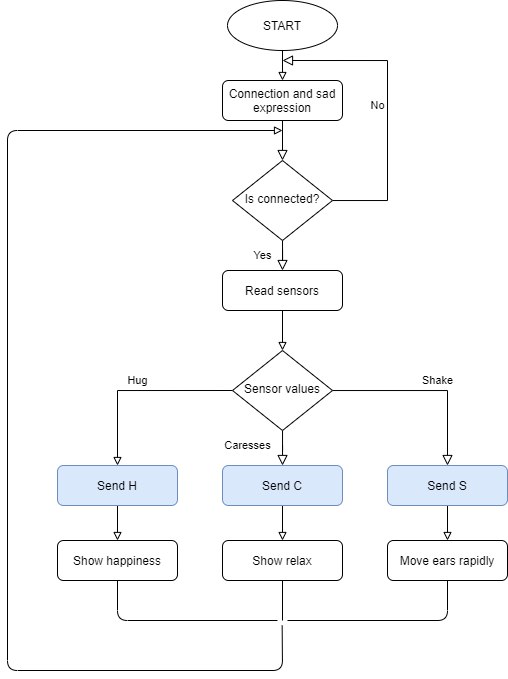

The diagram above was exported from draw.io. Its source (the exported page's mxGraphModel, read from the mxfile embedded in the PNG):
<mxGraphModel dx="1426" dy="1521" grid="1" gridSize="10" guides="1" tooltips="1" connect="1" arrows="1" fold="1" page="1" pageScale="1" pageWidth="827" pageHeight="1169" math="0" shadow="0">
  <root>
    <mxCell id="WIyWlLk6GJQsqaUBKTNV-0" />
    <mxCell id="WIyWlLk6GJQsqaUBKTNV-1" parent="WIyWlLk6GJQsqaUBKTNV-0" />
    <mxCell id="WIyWlLk6GJQsqaUBKTNV-2" value="" style="rounded=0;html=1;jettySize=auto;orthogonalLoop=1;fontSize=11;endArrow=block;endFill=0;endSize=8;strokeWidth=1;shadow=0;labelBackgroundColor=none;edgeStyle=orthogonalEdgeStyle;" parent="WIyWlLk6GJQsqaUBKTNV-1" source="WIyWlLk6GJQsqaUBKTNV-3" target="WIyWlLk6GJQsqaUBKTNV-6" edge="1">
      <mxGeometry relative="1" as="geometry" />
    </mxCell>
    <mxCell id="WIyWlLk6GJQsqaUBKTNV-3" value="Connection and sad expression" style="rounded=1;whiteSpace=wrap;html=1;fontSize=12;glass=0;strokeWidth=1;shadow=0;" parent="WIyWlLk6GJQsqaUBKTNV-1" vertex="1">
      <mxGeometry x="155" y="40" width="120" height="40" as="geometry" />
    </mxCell>
    <mxCell id="WIyWlLk6GJQsqaUBKTNV-4" value="Yes" style="rounded=0;html=1;jettySize=auto;orthogonalLoop=1;fontSize=11;endArrow=block;endFill=0;endSize=8;strokeWidth=1;shadow=0;labelBackgroundColor=none;edgeStyle=orthogonalEdgeStyle;entryX=0.5;entryY=0;entryDx=0;entryDy=0;" parent="WIyWlLk6GJQsqaUBKTNV-1" source="WIyWlLk6GJQsqaUBKTNV-6" target="xTELifMZ9nH3VVjS-ciY-2" edge="1">
      <mxGeometry y="20" relative="1" as="geometry">
        <mxPoint as="offset" />
      </mxGeometry>
    </mxCell>
    <mxCell id="WIyWlLk6GJQsqaUBKTNV-5" value="No" style="edgeStyle=orthogonalEdgeStyle;rounded=0;html=1;jettySize=auto;orthogonalLoop=1;fontSize=11;endArrow=block;endFill=0;endSize=8;strokeWidth=1;shadow=0;labelBackgroundColor=none;" parent="WIyWlLk6GJQsqaUBKTNV-1" source="WIyWlLk6GJQsqaUBKTNV-6" edge="1">
      <mxGeometry y="10" relative="1" as="geometry">
        <mxPoint as="offset" />
        <mxPoint x="215" y="20" as="targetPoint" />
        <Array as="points">
          <mxPoint x="320" y="160" />
        </Array>
      </mxGeometry>
    </mxCell>
    <mxCell id="WIyWlLk6GJQsqaUBKTNV-6" value="Is connected?" style="rhombus;whiteSpace=wrap;html=1;shadow=0;fontFamily=Helvetica;fontSize=12;align=center;strokeWidth=1;spacing=6;spacingTop=-4;" parent="WIyWlLk6GJQsqaUBKTNV-1" vertex="1">
      <mxGeometry x="165" y="120" width="100" height="80" as="geometry" />
    </mxCell>
    <mxCell id="WIyWlLk6GJQsqaUBKTNV-8" value="Caresses" style="rounded=0;html=1;jettySize=auto;orthogonalLoop=1;fontSize=11;endArrow=block;endFill=0;endSize=8;strokeWidth=1;shadow=0;labelBackgroundColor=none;edgeStyle=orthogonalEdgeStyle;" parent="WIyWlLk6GJQsqaUBKTNV-1" source="WIyWlLk6GJQsqaUBKTNV-10" target="WIyWlLk6GJQsqaUBKTNV-11" edge="1">
      <mxGeometry x="0.113" y="-35" relative="1" as="geometry">
        <mxPoint as="offset" />
      </mxGeometry>
    </mxCell>
    <mxCell id="WIyWlLk6GJQsqaUBKTNV-9" value="Shake" style="edgeStyle=orthogonalEdgeStyle;rounded=0;html=1;jettySize=auto;orthogonalLoop=1;fontSize=11;endArrow=block;endFill=0;endSize=8;strokeWidth=1;shadow=0;labelBackgroundColor=none;" parent="WIyWlLk6GJQsqaUBKTNV-1" source="WIyWlLk6GJQsqaUBKTNV-10" target="WIyWlLk6GJQsqaUBKTNV-12" edge="1">
      <mxGeometry x="0.1057" y="10" relative="1" as="geometry">
        <mxPoint as="offset" />
      </mxGeometry>
    </mxCell>
    <mxCell id="xTELifMZ9nH3VVjS-ciY-5" value="Hug" style="edgeStyle=orthogonalEdgeStyle;rounded=0;orthogonalLoop=1;jettySize=auto;html=1;exitX=0;exitY=0.5;exitDx=0;exitDy=0;endArrow=block;endFill=0;" edge="1" parent="WIyWlLk6GJQsqaUBKTNV-1" source="WIyWlLk6GJQsqaUBKTNV-10" target="xTELifMZ9nH3VVjS-ciY-4">
      <mxGeometry x="0.0001" y="-10" relative="1" as="geometry">
        <mxPoint as="offset" />
      </mxGeometry>
    </mxCell>
    <mxCell id="WIyWlLk6GJQsqaUBKTNV-10" value="Sensor values" style="rhombus;whiteSpace=wrap;html=1;shadow=0;fontFamily=Helvetica;fontSize=12;align=center;strokeWidth=1;spacing=6;spacingTop=-4;" parent="WIyWlLk6GJQsqaUBKTNV-1" vertex="1">
      <mxGeometry x="165" y="310" width="100" height="80" as="geometry" />
    </mxCell>
    <mxCell id="xTELifMZ9nH3VVjS-ciY-10" style="edgeStyle=orthogonalEdgeStyle;rounded=0;orthogonalLoop=1;jettySize=auto;html=1;exitX=0.5;exitY=1;exitDx=0;exitDy=0;entryX=0.5;entryY=0;entryDx=0;entryDy=0;endArrow=block;endFill=0;" edge="1" parent="WIyWlLk6GJQsqaUBKTNV-1" source="WIyWlLk6GJQsqaUBKTNV-11" target="xTELifMZ9nH3VVjS-ciY-8">
      <mxGeometry relative="1" as="geometry" />
    </mxCell>
    <mxCell id="WIyWlLk6GJQsqaUBKTNV-11" value="Send C" style="rounded=1;whiteSpace=wrap;html=1;fontSize=12;glass=0;strokeWidth=1;shadow=0;fillColor=#dae8fc;strokeColor=#6c8ebf;" parent="WIyWlLk6GJQsqaUBKTNV-1" vertex="1">
      <mxGeometry x="155" y="425" width="120" height="40" as="geometry" />
    </mxCell>
    <mxCell id="xTELifMZ9nH3VVjS-ciY-11" style="edgeStyle=orthogonalEdgeStyle;rounded=0;orthogonalLoop=1;jettySize=auto;html=1;exitX=0.5;exitY=1;exitDx=0;exitDy=0;entryX=0.5;entryY=0;entryDx=0;entryDy=0;endArrow=block;endFill=0;" edge="1" parent="WIyWlLk6GJQsqaUBKTNV-1" source="WIyWlLk6GJQsqaUBKTNV-12" target="xTELifMZ9nH3VVjS-ciY-9">
      <mxGeometry relative="1" as="geometry" />
    </mxCell>
    <mxCell id="WIyWlLk6GJQsqaUBKTNV-12" value="Send S" style="rounded=1;whiteSpace=wrap;html=1;fontSize=12;glass=0;strokeWidth=1;shadow=0;fillColor=#dae8fc;strokeColor=#6c8ebf;" parent="WIyWlLk6GJQsqaUBKTNV-1" vertex="1">
      <mxGeometry x="320" y="425" width="120" height="40" as="geometry" />
    </mxCell>
    <mxCell id="xTELifMZ9nH3VVjS-ciY-1" style="edgeStyle=orthogonalEdgeStyle;rounded=0;orthogonalLoop=1;jettySize=auto;html=1;exitX=0.5;exitY=1;exitDx=0;exitDy=0;entryX=0.5;entryY=0;entryDx=0;entryDy=0;endArrow=block;endFill=0;" edge="1" parent="WIyWlLk6GJQsqaUBKTNV-1" source="xTELifMZ9nH3VVjS-ciY-0" target="WIyWlLk6GJQsqaUBKTNV-3">
      <mxGeometry relative="1" as="geometry" />
    </mxCell>
    <mxCell id="xTELifMZ9nH3VVjS-ciY-0" value="START" style="ellipse;whiteSpace=wrap;html=1;" vertex="1" parent="WIyWlLk6GJQsqaUBKTNV-1">
      <mxGeometry x="160" y="-40" width="110" height="50" as="geometry" />
    </mxCell>
    <mxCell id="xTELifMZ9nH3VVjS-ciY-3" style="edgeStyle=orthogonalEdgeStyle;rounded=0;orthogonalLoop=1;jettySize=auto;html=1;exitX=0.5;exitY=1;exitDx=0;exitDy=0;entryX=0.5;entryY=0;entryDx=0;entryDy=0;endArrow=block;endFill=0;" edge="1" parent="WIyWlLk6GJQsqaUBKTNV-1" source="xTELifMZ9nH3VVjS-ciY-2" target="WIyWlLk6GJQsqaUBKTNV-10">
      <mxGeometry relative="1" as="geometry" />
    </mxCell>
    <mxCell id="xTELifMZ9nH3VVjS-ciY-2" value="Read sensors" style="rounded=1;whiteSpace=wrap;html=1;fontSize=12;glass=0;strokeWidth=1;shadow=0;" vertex="1" parent="WIyWlLk6GJQsqaUBKTNV-1">
      <mxGeometry x="155" y="230" width="120" height="40" as="geometry" />
    </mxCell>
    <mxCell id="xTELifMZ9nH3VVjS-ciY-7" style="edgeStyle=orthogonalEdgeStyle;rounded=0;orthogonalLoop=1;jettySize=auto;html=1;entryX=0.5;entryY=0;entryDx=0;entryDy=0;endArrow=block;endFill=0;" edge="1" parent="WIyWlLk6GJQsqaUBKTNV-1" source="xTELifMZ9nH3VVjS-ciY-4" target="xTELifMZ9nH3VVjS-ciY-6">
      <mxGeometry relative="1" as="geometry" />
    </mxCell>
    <mxCell id="xTELifMZ9nH3VVjS-ciY-4" value="Send H" style="rounded=1;whiteSpace=wrap;html=1;fontSize=12;glass=0;strokeWidth=1;shadow=0;fillColor=#dae8fc;strokeColor=#6c8ebf;" vertex="1" parent="WIyWlLk6GJQsqaUBKTNV-1">
      <mxGeometry x="-10" y="425" width="120" height="40" as="geometry" />
    </mxCell>
    <mxCell id="xTELifMZ9nH3VVjS-ciY-6" value="Show happiness" style="rounded=1;whiteSpace=wrap;html=1;fontSize=12;glass=0;strokeWidth=1;shadow=0;" vertex="1" parent="WIyWlLk6GJQsqaUBKTNV-1">
      <mxGeometry x="-10" y="500" width="120" height="40" as="geometry" />
    </mxCell>
    <mxCell id="xTELifMZ9nH3VVjS-ciY-8" value="Show relax" style="rounded=1;whiteSpace=wrap;html=1;fontSize=12;glass=0;strokeWidth=1;shadow=0;" vertex="1" parent="WIyWlLk6GJQsqaUBKTNV-1">
      <mxGeometry x="155" y="500" width="120" height="40" as="geometry" />
    </mxCell>
    <mxCell id="xTELifMZ9nH3VVjS-ciY-9" value="Move ears rapidly" style="rounded=1;whiteSpace=wrap;html=1;fontSize=12;glass=0;strokeWidth=1;shadow=0;" vertex="1" parent="WIyWlLk6GJQsqaUBKTNV-1">
      <mxGeometry x="320" y="500" width="120" height="40" as="geometry" />
    </mxCell>
    <mxCell id="xTELifMZ9nH3VVjS-ciY-13" value="" style="endArrow=none;html=1;entryX=0.5;entryY=1;entryDx=0;entryDy=0;" edge="1" parent="WIyWlLk6GJQsqaUBKTNV-1" target="xTELifMZ9nH3VVjS-ciY-6">
      <mxGeometry width="50" height="50" relative="1" as="geometry">
        <mxPoint x="210" y="580" as="sourcePoint" />
        <mxPoint x="70" y="580" as="targetPoint" />
        <Array as="points">
          <mxPoint x="50" y="580" />
        </Array>
      </mxGeometry>
    </mxCell>
    <mxCell id="xTELifMZ9nH3VVjS-ciY-15" value="" style="endArrow=none;html=1;entryX=0.5;entryY=1;entryDx=0;entryDy=0;" edge="1" parent="WIyWlLk6GJQsqaUBKTNV-1" target="xTELifMZ9nH3VVjS-ciY-8">
      <mxGeometry width="50" height="50" relative="1" as="geometry">
        <mxPoint x="215" y="580" as="sourcePoint" />
        <mxPoint x="230" y="550" as="targetPoint" />
      </mxGeometry>
    </mxCell>
    <mxCell id="xTELifMZ9nH3VVjS-ciY-16" value="" style="endArrow=none;html=1;entryX=0.5;entryY=1;entryDx=0;entryDy=0;" edge="1" parent="WIyWlLk6GJQsqaUBKTNV-1" target="xTELifMZ9nH3VVjS-ciY-9">
      <mxGeometry width="50" height="50" relative="1" as="geometry">
        <mxPoint x="220" y="580" as="sourcePoint" />
        <mxPoint x="225" y="550" as="targetPoint" />
        <Array as="points">
          <mxPoint x="380" y="580" />
        </Array>
      </mxGeometry>
    </mxCell>
    <mxCell id="xTELifMZ9nH3VVjS-ciY-17" value="" style="endArrow=none;html=1;entryX=0.5;entryY=1;entryDx=0;entryDy=0;endFill=0;startArrow=block;startFill=0;" edge="1" parent="WIyWlLk6GJQsqaUBKTNV-1">
      <mxGeometry width="50" height="50" relative="1" as="geometry">
        <mxPoint x="215" y="90" as="sourcePoint" />
        <mxPoint x="214.66" y="585" as="targetPoint" />
        <Array as="points">
          <mxPoint x="-60" y="90" />
          <mxPoint x="-60" y="630" />
          <mxPoint x="215" y="630" />
        </Array>
      </mxGeometry>
    </mxCell>
  </root>
</mxGraphModel>